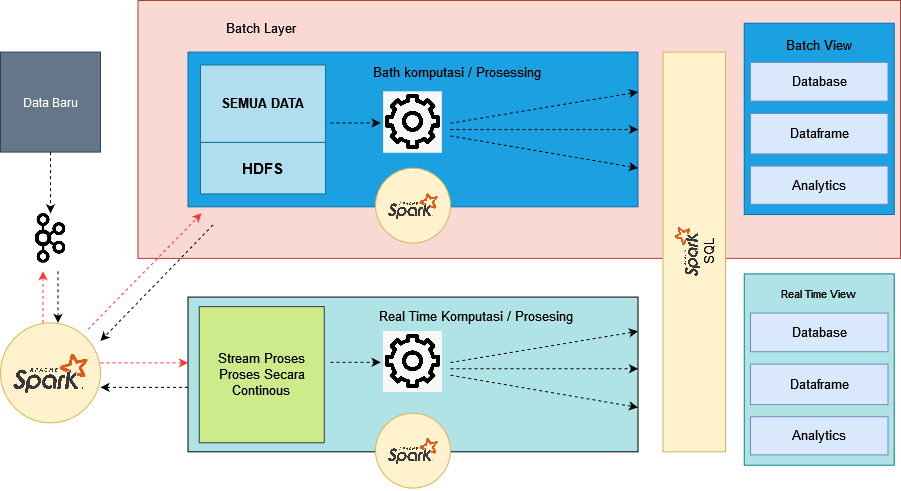

The diagram above was exported from draw.io. Its source (the exported page's mxGraphModel, read from the mxfile embedded in the PNG):
<mxGraphModel dx="2595" dy="1320" grid="1" gridSize="10" guides="1" tooltips="1" connect="1" arrows="1" fold="1" page="1" pageScale="1" pageWidth="1169" pageHeight="827" math="0" shadow="0">
  <root>
    <mxCell id="0" />
    <mxCell id="1" parent="0" />
    <mxCell id="k0OMHCH_UrOWp2HbiUfp-58" value="" style="group" vertex="1" connectable="0" parent="1">
      <mxGeometry x="150" y="180" width="900" height="490" as="geometry" />
    </mxCell>
    <mxCell id="k0OMHCH_UrOWp2HbiUfp-57" value="" style="rounded=0;whiteSpace=wrap;html=1;fontSize=11;strokeColor=#ae4132;fillColor=#fad9d5;" vertex="1" parent="k0OMHCH_UrOWp2HbiUfp-58">
      <mxGeometry x="137.5" width="762.5" height="257.89473684210526" as="geometry" />
    </mxCell>
    <mxCell id="k0OMHCH_UrOWp2HbiUfp-50" value="" style="rounded=0;whiteSpace=wrap;html=1;fontSize=13;strokeColor=#006EAF;fillColor=#1ba1e2;fontColor=#ffffff;" vertex="1" parent="k0OMHCH_UrOWp2HbiUfp-58">
      <mxGeometry x="743.75" y="22.72052631578948" width="150" height="191.3321052631579" as="geometry" />
    </mxCell>
    <mxCell id="k0OMHCH_UrOWp2HbiUfp-1" value="Data Baru" style="whiteSpace=wrap;html=1;aspect=fixed;fillColor=#647687;fontColor=#ffffff;strokeColor=#314354;" vertex="1" parent="k0OMHCH_UrOWp2HbiUfp-58">
      <mxGeometry y="51.578947368421055" width="100" height="100" as="geometry" />
    </mxCell>
    <mxCell id="k0OMHCH_UrOWp2HbiUfp-20" value="" style="edgeStyle=orthogonalEdgeStyle;rounded=0;orthogonalLoop=1;jettySize=auto;html=1;dashed=1;fontSize=13;strokeColor=#FF3333;" edge="1" parent="k0OMHCH_UrOWp2HbiUfp-58">
      <mxGeometry relative="1" as="geometry">
        <mxPoint x="42.5" y="322.36842105263156" as="sourcePoint" />
        <mxPoint x="42.5" y="270.7894736842105" as="targetPoint" />
      </mxGeometry>
    </mxCell>
    <mxCell id="k0OMHCH_UrOWp2HbiUfp-22" value="" style="edgeStyle=orthogonalEdgeStyle;rounded=0;orthogonalLoop=1;jettySize=auto;html=1;dashed=1;fontSize=13;strokeColor=#FF3333;" edge="1" parent="k0OMHCH_UrOWp2HbiUfp-58">
      <mxGeometry relative="1" as="geometry">
        <mxPoint x="100" y="362.3421052631579" as="sourcePoint" />
        <mxPoint x="187.5" y="362.3421052631579" as="targetPoint" />
      </mxGeometry>
    </mxCell>
    <mxCell id="k0OMHCH_UrOWp2HbiUfp-2" value="" style="ellipse;whiteSpace=wrap;html=1;aspect=fixed;fillColor=#fff2cc;strokeColor=#d6b656;" vertex="1" parent="k0OMHCH_UrOWp2HbiUfp-58">
      <mxGeometry y="322.36842105263156" width="100" height="100" as="geometry" />
    </mxCell>
    <mxCell id="k0OMHCH_UrOWp2HbiUfp-4" value="" style="rounded=0;whiteSpace=wrap;html=1;fillColor=#1ba1e2;fontColor=#ffffff;strokeColor=#006EAF;" vertex="1" parent="k0OMHCH_UrOWp2HbiUfp-58">
      <mxGeometry x="187.5" y="51.578947368421055" width="450" height="154.73684210526315" as="geometry" />
    </mxCell>
    <mxCell id="k0OMHCH_UrOWp2HbiUfp-21" value="" style="edgeStyle=orthogonalEdgeStyle;rounded=0;orthogonalLoop=1;jettySize=auto;html=1;dashed=1;fontSize=13;strokeColor=#000000;" edge="1" parent="k0OMHCH_UrOWp2HbiUfp-58">
      <mxGeometry relative="1" as="geometry">
        <mxPoint x="187.5" y="386.8421052631579" as="sourcePoint" />
        <mxPoint x="100" y="386.8421052631579" as="targetPoint" />
      </mxGeometry>
    </mxCell>
    <mxCell id="k0OMHCH_UrOWp2HbiUfp-5" value="" style="rounded=0;whiteSpace=wrap;html=1;fillColor=#b0e3e6;strokeColor=#000000;" vertex="1" parent="k0OMHCH_UrOWp2HbiUfp-58">
      <mxGeometry x="187.5" y="296.57894736842104" width="450" height="154.73684210526315" as="geometry" />
    </mxCell>
    <mxCell id="k0OMHCH_UrOWp2HbiUfp-6" value="" style="ellipse;whiteSpace=wrap;html=1;aspect=fixed;fillColor=#fff2cc;strokeColor=#d6b656;" vertex="1" parent="k0OMHCH_UrOWp2HbiUfp-58">
      <mxGeometry x="375" y="167.6315789473684" width="75" height="75" as="geometry" />
    </mxCell>
    <mxCell id="k0OMHCH_UrOWp2HbiUfp-7" value="" style="ellipse;whiteSpace=wrap;html=1;aspect=fixed;fillColor=#fff2cc;strokeColor=#d6b656;" vertex="1" parent="k0OMHCH_UrOWp2HbiUfp-58">
      <mxGeometry x="375" y="412.63157894736844" width="75" height="75" as="geometry" />
    </mxCell>
    <mxCell id="k0OMHCH_UrOWp2HbiUfp-8" value="&lt;font style=&quot;font-size: 15px&quot;&gt;&lt;b&gt;HDFS&lt;/b&gt;&lt;/font&gt;" style="rounded=0;whiteSpace=wrap;html=1;fillColor=#b1ddf0;strokeColor=#10739e;" vertex="1" parent="k0OMHCH_UrOWp2HbiUfp-58">
      <mxGeometry x="200" y="141.8421052631579" width="125" height="51.578947368421055" as="geometry" />
    </mxCell>
    <mxCell id="k0OMHCH_UrOWp2HbiUfp-9" value="&lt;font style=&quot;font-size: 13px&quot;&gt;&lt;b&gt;SEMUA DATA&lt;br&gt;&lt;/b&gt;&lt;/font&gt;" style="rounded=0;whiteSpace=wrap;html=1;fillColor=#b1ddf0;strokeColor=#10739e;" vertex="1" parent="k0OMHCH_UrOWp2HbiUfp-58">
      <mxGeometry x="200" y="64.47368421052632" width="125" height="77.36842105263158" as="geometry" />
    </mxCell>
    <mxCell id="k0OMHCH_UrOWp2HbiUfp-11" value="" style="shape=image;verticalLabelPosition=bottom;labelBackgroundColor=default;verticalAlign=top;aspect=fixed;imageAspect=0;image=https://upload.wikimedia.org/wikipedia/commons/thumb/f/f3/Apache_Spark_logo.svg/1200px-Apache_Spark_logo.svg.png;" vertex="1" parent="k0OMHCH_UrOWp2HbiUfp-58">
      <mxGeometry x="12.5" y="353.8573684210527" width="75" height="38.95" as="geometry" />
    </mxCell>
    <mxCell id="k0OMHCH_UrOWp2HbiUfp-12" value="" style="shape=image;verticalLabelPosition=bottom;labelBackgroundColor=default;verticalAlign=top;aspect=fixed;imageAspect=0;image=https://upload.wikimedia.org/wikipedia/commons/thumb/f/f3/Apache_Spark_logo.svg/1200px-Apache_Spark_logo.svg.png;" vertex="1" parent="k0OMHCH_UrOWp2HbiUfp-58">
      <mxGeometry x="387.5" y="437.93105263157895" width="50" height="25.9625" as="geometry" />
    </mxCell>
    <mxCell id="k0OMHCH_UrOWp2HbiUfp-13" value="" style="shape=image;verticalLabelPosition=bottom;labelBackgroundColor=default;verticalAlign=top;aspect=fixed;imageAspect=0;image=https://upload.wikimedia.org/wikipedia/commons/thumb/f/f3/Apache_Spark_logo.svg/1200px-Apache_Spark_logo.svg.png;" vertex="1" parent="k0OMHCH_UrOWp2HbiUfp-58">
      <mxGeometry x="387.5" y="193.42105263157896" width="50" height="25.9625" as="geometry" />
    </mxCell>
    <mxCell id="k0OMHCH_UrOWp2HbiUfp-18" value="" style="edgeStyle=orthogonalEdgeStyle;rounded=0;orthogonalLoop=1;jettySize=auto;html=1;fontSize=13;entryX=0.5;entryY=0;entryDx=0;entryDy=0;dashed=1;" edge="1" parent="k0OMHCH_UrOWp2HbiUfp-58">
      <mxGeometry relative="1" as="geometry">
        <mxPoint x="57.5" y="270.7894736842105" as="sourcePoint" />
        <mxPoint x="57.5" y="322.36842105263156" as="targetPoint" />
      </mxGeometry>
    </mxCell>
    <mxCell id="k0OMHCH_UrOWp2HbiUfp-16" value="" style="shape=image;verticalLabelPosition=bottom;labelBackgroundColor=default;verticalAlign=top;aspect=fixed;imageAspect=0;image=http://assets.stickpng.com/thumbs/584809c9cef1014c0b5e4909.png;" vertex="1" parent="k0OMHCH_UrOWp2HbiUfp-58">
      <mxGeometry x="25" y="212.76315789473685" width="50" height="50" as="geometry" />
    </mxCell>
    <mxCell id="k0OMHCH_UrOWp2HbiUfp-17" value="" style="edgeStyle=orthogonalEdgeStyle;rounded=0;orthogonalLoop=1;jettySize=auto;html=1;fontSize=13;dashed=1;" edge="1" parent="k0OMHCH_UrOWp2HbiUfp-58" source="k0OMHCH_UrOWp2HbiUfp-1" target="k0OMHCH_UrOWp2HbiUfp-16">
      <mxGeometry relative="1" as="geometry" />
    </mxCell>
    <mxCell id="k0OMHCH_UrOWp2HbiUfp-23" value="" style="endArrow=classic;html=1;rounded=0;dashed=1;fontSize=13;strokeColor=#FF3333;entryX=0.03;entryY=1.042;entryDx=0;entryDy=0;entryPerimeter=0;" edge="1" parent="k0OMHCH_UrOWp2HbiUfp-58" target="k0OMHCH_UrOWp2HbiUfp-4">
      <mxGeometry width="50" height="50" relative="1" as="geometry">
        <mxPoint x="87.5" y="328.8157894736842" as="sourcePoint" />
        <mxPoint x="150" y="264.3421052631579" as="targetPoint" />
      </mxGeometry>
    </mxCell>
    <mxCell id="k0OMHCH_UrOWp2HbiUfp-24" value="" style="endArrow=classic;html=1;rounded=0;dashed=1;fontSize=13;strokeColor=#000000;" edge="1" parent="k0OMHCH_UrOWp2HbiUfp-58">
      <mxGeometry width="50" height="50" relative="1" as="geometry">
        <mxPoint x="212.5" y="224.3684210526316" as="sourcePoint" />
        <mxPoint x="100" y="340.42105263157896" as="targetPoint" />
      </mxGeometry>
    </mxCell>
    <mxCell id="k0OMHCH_UrOWp2HbiUfp-25" value="Batch Layer" style="text;html=1;strokeColor=none;fillColor=none;align=center;verticalAlign=middle;whiteSpace=wrap;rounded=0;fontSize=13;" vertex="1" parent="k0OMHCH_UrOWp2HbiUfp-58">
      <mxGeometry x="203.75" y="9.026315789473685" width="112.5" height="38.68421052631579" as="geometry" />
    </mxCell>
    <mxCell id="k0OMHCH_UrOWp2HbiUfp-26" value="" style="shape=image;verticalLabelPosition=bottom;labelBackgroundColor=default;verticalAlign=top;aspect=fixed;imageAspect=0;image=https://www.kindpng.com/picc/m/51-511076_gear-icon-png-data-science-icon-free-transparent.png;" vertex="1" parent="k0OMHCH_UrOWp2HbiUfp-58">
      <mxGeometry x="383.125" y="91.32052631578951" width="58.75" height="61.475" as="geometry" />
    </mxCell>
    <mxCell id="k0OMHCH_UrOWp2HbiUfp-27" value="" style="shape=image;verticalLabelPosition=bottom;labelBackgroundColor=default;verticalAlign=top;aspect=fixed;imageAspect=0;image=https://www.kindpng.com/picc/m/51-511076_gear-icon-png-data-science-icon-free-transparent.png;" vertex="1" parent="k0OMHCH_UrOWp2HbiUfp-58">
      <mxGeometry x="383.125" y="330.621052631579" width="58.75" height="61.475" as="geometry" />
    </mxCell>
    <mxCell id="k0OMHCH_UrOWp2HbiUfp-28" value="" style="endArrow=classic;html=1;rounded=0;dashed=1;fontSize=13;strokeColor=#000000;exitX=1;exitY=0.75;exitDx=0;exitDy=0;entryX=0.417;entryY=0.458;entryDx=0;entryDy=0;entryPerimeter=0;" edge="1" parent="k0OMHCH_UrOWp2HbiUfp-58">
      <mxGeometry width="50" height="50" relative="1" as="geometry">
        <mxPoint x="330" y="122.5" as="sourcePoint" />
        <mxPoint x="380.15" y="122.44842105263156" as="targetPoint" />
      </mxGeometry>
    </mxCell>
    <mxCell id="k0OMHCH_UrOWp2HbiUfp-29" value="" style="endArrow=classic;html=1;rounded=0;dashed=1;fontSize=13;strokeColor=#000000;exitX=1;exitY=0.75;exitDx=0;exitDy=0;" edge="1" parent="k0OMHCH_UrOWp2HbiUfp-58" target="k0OMHCH_UrOWp2HbiUfp-4">
      <mxGeometry width="50" height="50" relative="1" as="geometry">
        <mxPoint x="450" y="122.70631578947368" as="sourcePoint" />
        <mxPoint x="500.15" y="122.65473684210524" as="targetPoint" />
      </mxGeometry>
    </mxCell>
    <mxCell id="k0OMHCH_UrOWp2HbiUfp-30" value="" style="endArrow=classic;html=1;rounded=0;dashed=1;fontSize=13;strokeColor=#000000;entryX=1;entryY=0.5;entryDx=0;entryDy=0;" edge="1" parent="k0OMHCH_UrOWp2HbiUfp-58" target="k0OMHCH_UrOWp2HbiUfp-4">
      <mxGeometry width="50" height="50" relative="1" as="geometry">
        <mxPoint x="450" y="128.94736842105263" as="sourcePoint" />
        <mxPoint x="650" y="104.39578947368412" as="targetPoint" />
      </mxGeometry>
    </mxCell>
    <mxCell id="k0OMHCH_UrOWp2HbiUfp-32" value="" style="endArrow=classic;html=1;rounded=0;dashed=1;fontSize=13;strokeColor=#000000;entryX=1;entryY=0.75;entryDx=0;entryDy=0;" edge="1" parent="k0OMHCH_UrOWp2HbiUfp-58" target="k0OMHCH_UrOWp2HbiUfp-4">
      <mxGeometry width="50" height="50" relative="1" as="geometry">
        <mxPoint x="450" y="135.39473684210526" as="sourcePoint" />
        <mxPoint x="625" y="161.18421052631578" as="targetPoint" />
      </mxGeometry>
    </mxCell>
    <mxCell id="k0OMHCH_UrOWp2HbiUfp-33" value="" style="shape=image;verticalLabelPosition=bottom;labelBackgroundColor=default;verticalAlign=top;aspect=fixed;imageAspect=0;image=https://www.kindpng.com/picc/m/51-511076_gear-icon-png-data-science-icon-free-transparent.png;" vertex="1" parent="k0OMHCH_UrOWp2HbiUfp-58">
      <mxGeometry x="383.125" y="330.621052631579" width="58.75" height="61.475" as="geometry" />
    </mxCell>
    <mxCell id="k0OMHCH_UrOWp2HbiUfp-34" value="" style="endArrow=classic;html=1;rounded=0;dashed=1;fontSize=13;strokeColor=#000000;exitX=1;exitY=0.75;exitDx=0;exitDy=0;entryX=0.417;entryY=0.458;entryDx=0;entryDy=0;entryPerimeter=0;" edge="1" parent="k0OMHCH_UrOWp2HbiUfp-58">
      <mxGeometry width="50" height="50" relative="1" as="geometry">
        <mxPoint x="330" y="361.8005263157895" as="sourcePoint" />
        <mxPoint x="380.14999999999986" y="361.74894736842117" as="targetPoint" />
      </mxGeometry>
    </mxCell>
    <mxCell id="k0OMHCH_UrOWp2HbiUfp-35" value="" style="endArrow=classic;html=1;rounded=0;dashed=1;fontSize=13;strokeColor=#000000;exitX=1;exitY=0.75;exitDx=0;exitDy=0;" edge="1" parent="k0OMHCH_UrOWp2HbiUfp-58">
      <mxGeometry width="50" height="50" relative="1" as="geometry">
        <mxPoint x="450" y="362.00684210526316" as="sourcePoint" />
        <mxPoint x="637.5" y="330.8015789473678" as="targetPoint" />
      </mxGeometry>
    </mxCell>
    <mxCell id="k0OMHCH_UrOWp2HbiUfp-36" value="" style="endArrow=classic;html=1;rounded=0;dashed=1;fontSize=13;strokeColor=#000000;entryX=1;entryY=0.5;entryDx=0;entryDy=0;" edge="1" parent="k0OMHCH_UrOWp2HbiUfp-58">
      <mxGeometry width="50" height="50" relative="1" as="geometry">
        <mxPoint x="450" y="368.24789473684217" as="sourcePoint" />
        <mxPoint x="637.5" y="368.24789473684217" as="targetPoint" />
      </mxGeometry>
    </mxCell>
    <mxCell id="k0OMHCH_UrOWp2HbiUfp-37" value="" style="endArrow=classic;html=1;rounded=0;dashed=1;fontSize=13;strokeColor=#000000;entryX=1;entryY=0.75;entryDx=0;entryDy=0;" edge="1" parent="k0OMHCH_UrOWp2HbiUfp-58">
      <mxGeometry width="50" height="50" relative="1" as="geometry">
        <mxPoint x="450" y="374.6952631578948" as="sourcePoint" />
        <mxPoint x="637.5" y="406.93210526315795" as="targetPoint" />
      </mxGeometry>
    </mxCell>
    <mxCell id="k0OMHCH_UrOWp2HbiUfp-41" value="&lt;div&gt;Stream Proses&lt;/div&gt;&lt;div&gt;Proses Secara Continous&lt;br&gt;&lt;/div&gt;" style="rounded=0;whiteSpace=wrap;html=1;fontSize=13;strokeColor=#36393d;fillColor=#cdeb8b;" vertex="1" parent="k0OMHCH_UrOWp2HbiUfp-58">
      <mxGeometry x="198.75" y="306.1468421052632" width="125" height="136.14263157894737" as="geometry" />
    </mxCell>
    <mxCell id="k0OMHCH_UrOWp2HbiUfp-42" value="Bath komputasi / Prosessing" style="text;html=1;strokeColor=none;fillColor=none;align=center;verticalAlign=middle;whiteSpace=wrap;rounded=0;fontSize=13;" vertex="1" parent="k0OMHCH_UrOWp2HbiUfp-58">
      <mxGeometry x="337.5" y="52.63631578947368" width="237.5" height="38.68421052631579" as="geometry" />
    </mxCell>
    <mxCell id="k0OMHCH_UrOWp2HbiUfp-43" value="Real Time Komputasi / Prosesing" style="text;html=1;strokeColor=none;fillColor=none;align=center;verticalAlign=middle;whiteSpace=wrap;rounded=0;fontSize=13;" vertex="1" parent="k0OMHCH_UrOWp2HbiUfp-58">
      <mxGeometry x="343.75" y="296.57894736842104" width="262.5" height="38.68421052631579" as="geometry" />
    </mxCell>
    <mxCell id="k0OMHCH_UrOWp2HbiUfp-44" value="" style="rounded=0;whiteSpace=wrap;html=1;fontSize=13;strokeColor=#d6b656;fillColor=#fff2cc;" vertex="1" parent="k0OMHCH_UrOWp2HbiUfp-58">
      <mxGeometry x="662.5" y="51.578947368421055" width="62.5" height="399.7368421052632" as="geometry" />
    </mxCell>
    <mxCell id="k0OMHCH_UrOWp2HbiUfp-45" value="" style="shape=image;verticalLabelPosition=bottom;labelBackgroundColor=default;verticalAlign=top;aspect=fixed;imageAspect=0;image=https://upload.wikimedia.org/wikipedia/commons/thumb/f/f3/Apache_Spark_logo.svg/1200px-Apache_Spark_logo.svg.png;rotation=-90;" vertex="1" parent="k0OMHCH_UrOWp2HbiUfp-58">
      <mxGeometry x="662.5" y="237.55973684210528" width="50" height="25.9625" as="geometry" />
    </mxCell>
    <mxCell id="k0OMHCH_UrOWp2HbiUfp-46" value="SQL" style="text;html=1;strokeColor=none;fillColor=none;align=center;verticalAlign=middle;whiteSpace=wrap;rounded=0;fontSize=13;rotation=-90;" vertex="1" parent="k0OMHCH_UrOWp2HbiUfp-58">
      <mxGeometry x="682.975" y="244.0071052631579" width="50.8625" height="13.784473684210527" as="geometry" />
    </mxCell>
    <mxCell id="k0OMHCH_UrOWp2HbiUfp-47" value="Database" style="rounded=0;whiteSpace=wrap;html=1;fontSize=13;strokeColor=#6c8ebf;fillColor=#dae8fc;" vertex="1" parent="k0OMHCH_UrOWp2HbiUfp-58">
      <mxGeometry x="750" y="61.89473684210526" width="137.5" height="38.68421052631579" as="geometry" />
    </mxCell>
    <mxCell id="k0OMHCH_UrOWp2HbiUfp-48" value="Dataframe" style="rounded=0;whiteSpace=wrap;html=1;fontSize=13;strokeColor=#6c8ebf;fillColor=#dae8fc;" vertex="1" parent="k0OMHCH_UrOWp2HbiUfp-58">
      <mxGeometry x="750" y="112.98368421052632" width="137.5" height="40.46368421052632" as="geometry" />
    </mxCell>
    <mxCell id="k0OMHCH_UrOWp2HbiUfp-49" value="Analytics" style="rounded=0;whiteSpace=wrap;html=1;fontSize=13;strokeColor=#6c8ebf;fillColor=#dae8fc;" vertex="1" parent="k0OMHCH_UrOWp2HbiUfp-58">
      <mxGeometry x="750" y="165.55552631578945" width="137.5" height="38.181315789473686" as="geometry" />
    </mxCell>
    <mxCell id="k0OMHCH_UrOWp2HbiUfp-51" value="Batch View" style="text;html=1;strokeColor=none;fillColor=none;align=center;verticalAlign=middle;whiteSpace=wrap;rounded=0;fontSize=13;" vertex="1" parent="k0OMHCH_UrOWp2HbiUfp-58">
      <mxGeometry x="768.75" y="25.789473684210527" width="100" height="38.68421052631579" as="geometry" />
    </mxCell>
    <mxCell id="k0OMHCH_UrOWp2HbiUfp-52" value="" style="rounded=0;whiteSpace=wrap;html=1;fontSize=13;strokeColor=#0e8088;fillColor=#b0e3e6;" vertex="1" parent="k0OMHCH_UrOWp2HbiUfp-58">
      <mxGeometry x="743.75" y="273.38131578947366" width="150" height="191.3321052631579" as="geometry" />
    </mxCell>
    <mxCell id="k0OMHCH_UrOWp2HbiUfp-53" value="Database" style="rounded=0;whiteSpace=wrap;html=1;fontSize=13;strokeColor=#6c8ebf;fillColor=#dae8fc;" vertex="1" parent="k0OMHCH_UrOWp2HbiUfp-58">
      <mxGeometry x="750" y="312.55552631578945" width="137.5" height="38.68421052631579" as="geometry" />
    </mxCell>
    <mxCell id="k0OMHCH_UrOWp2HbiUfp-54" value="Dataframe" style="rounded=0;whiteSpace=wrap;html=1;fontSize=13;strokeColor=#6c8ebf;fillColor=#dae8fc;" vertex="1" parent="k0OMHCH_UrOWp2HbiUfp-58">
      <mxGeometry x="750" y="363.64447368421054" width="137.5" height="40.46368421052632" as="geometry" />
    </mxCell>
    <mxCell id="k0OMHCH_UrOWp2HbiUfp-55" value="Analytics" style="rounded=0;whiteSpace=wrap;html=1;fontSize=13;strokeColor=#6c8ebf;fillColor=#dae8fc;" vertex="1" parent="k0OMHCH_UrOWp2HbiUfp-58">
      <mxGeometry x="750" y="416.21631578947364" width="137.5" height="38.181315789473686" as="geometry" />
    </mxCell>
    <mxCell id="k0OMHCH_UrOWp2HbiUfp-56" value="&lt;font style=&quot;font-size: 11px&quot;&gt;Real Time View&lt;br&gt;&lt;/font&gt;" style="text;html=1;strokeColor=none;fillColor=none;align=center;verticalAlign=middle;whiteSpace=wrap;rounded=0;fontSize=13;" vertex="1" parent="k0OMHCH_UrOWp2HbiUfp-58">
      <mxGeometry x="768.75" y="273.87131578947367" width="100" height="38.68421052631579" as="geometry" />
    </mxCell>
  </root>
</mxGraphModel>